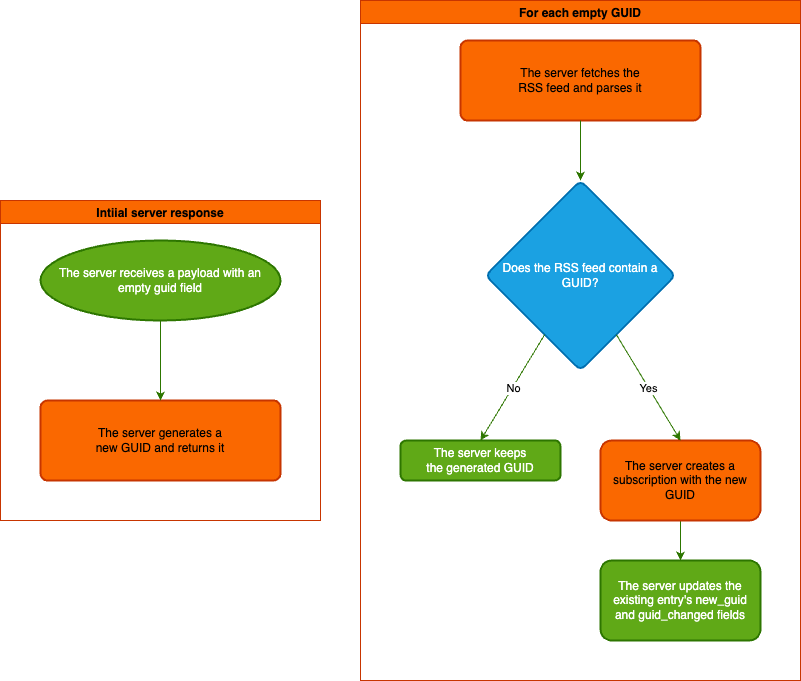

The diagram above was exported from draw.io. Its source (the exported page's mxGraphModel, read from the mxfile embedded in the PNG):
<mxGraphModel dx="799" dy="819" grid="1" gridSize="10" guides="1" tooltips="1" connect="1" arrows="1" fold="1" page="1" pageScale="1" pageWidth="850" pageHeight="1100" math="0" shadow="0">
  <root>
    <mxCell id="0" />
    <mxCell id="1" parent="0" />
    <mxCell id="4" value="" style="edgeStyle=none;html=1;" parent="1" source="2" edge="1">
      <mxGeometry relative="1" as="geometry">
        <mxPoint x="200" y="450" as="targetPoint" />
      </mxGeometry>
    </mxCell>
    <mxCell id="8" value="Intiial server response" style="swimlane;fillColor=#fa6800;fontColor=#000000;strokeColor=#C73500;" parent="1" vertex="1">
      <mxGeometry x="40" y="240" width="320" height="320" as="geometry" />
    </mxCell>
    <mxCell id="10" value="The server generates a&lt;br&gt;new GUID and returns it" style="rounded=1;whiteSpace=wrap;html=1;absoluteArcSize=1;arcSize=14;strokeWidth=2;fillColor=#fa6800;fontColor=#000000;strokeColor=#C73500;" parent="8" vertex="1">
      <mxGeometry x="40" y="200" width="240" height="80" as="geometry" />
    </mxCell>
    <mxCell id="2" value="The server receives a payload with an empty guid field" style="strokeWidth=2;html=1;shape=mxgraph.flowchart.start_1;whiteSpace=wrap;fillColor=#60a917;fontColor=#ffffff;strokeColor=#2D7600;" parent="8" vertex="1">
      <mxGeometry x="40" y="40" width="240" height="80" as="geometry" />
    </mxCell>
    <mxCell id="11" value="" style="edgeStyle=none;html=1;entryX=0.5;entryY=0;entryDx=0;entryDy=0;fillColor=#60a917;strokeColor=#2D7600;" parent="8" source="2" target="10" edge="1">
      <mxGeometry relative="1" as="geometry">
        <mxPoint x="160" y="210" as="targetPoint" />
      </mxGeometry>
    </mxCell>
    <mxCell id="9" value="For each empty GUID" style="swimlane;fillColor=#fa6800;fontColor=#000000;strokeColor=#C73500;" parent="1" vertex="1">
      <mxGeometry x="400" y="40" width="440" height="680" as="geometry" />
    </mxCell>
    <mxCell id="16" value="The server fetches the &lt;br&gt;RSS feed and parses it" style="rounded=1;whiteSpace=wrap;html=1;absoluteArcSize=1;arcSize=14;strokeWidth=2;fillColor=#fa6800;fontColor=#000000;strokeColor=#C73500;" parent="9" vertex="1">
      <mxGeometry x="100" y="40" width="240" height="80" as="geometry" />
    </mxCell>
    <mxCell id="18" value="Does the RSS feed contain a GUID?" style="rhombus;whiteSpace=wrap;html=1;fillColor=#1ba1e2;strokeColor=#006EAF;fontColor=#ffffff;rounded=1;arcSize=14;strokeWidth=2;" parent="9" vertex="1">
      <mxGeometry x="125" y="180" width="190" height="190" as="geometry" />
    </mxCell>
    <mxCell id="19" value="The server keeps&lt;br&gt;the generated GUID" style="rounded=1;whiteSpace=wrap;html=1;fillColor=#60a917;strokeColor=#2D7600;fontColor=#ffffff;arcSize=14;strokeWidth=2;" parent="9" vertex="1">
      <mxGeometry x="40" y="440" width="160" height="40" as="geometry" />
    </mxCell>
    <mxCell id="21" value="" style="endArrow=classic;html=1;exitX=0.5;exitY=1;exitDx=0;exitDy=0;entryX=0.5;entryY=0;entryDx=0;entryDy=0;fillColor=#60a917;strokeColor=#2D7600;" parent="9" source="16" target="18" edge="1">
      <mxGeometry width="50" height="50" relative="1" as="geometry">
        <mxPoint x="30" y="320" as="sourcePoint" />
        <mxPoint x="80" y="270" as="targetPoint" />
      </mxGeometry>
    </mxCell>
    <mxCell id="25" value="" style="edgeStyle=none;html=1;fillColor=#60a917;strokeColor=#2D7600;entryX=0.5;entryY=0;entryDx=0;entryDy=0;" parent="9" source="22" target="24" edge="1">
      <mxGeometry relative="1" as="geometry">
        <mxPoint x="320" y="550" as="targetPoint" />
      </mxGeometry>
    </mxCell>
    <mxCell id="22" value="The server creates a subscription with the new GUID" style="rounded=1;whiteSpace=wrap;html=1;fillColor=#fa6800;strokeColor=#C73500;fontColor=#000000;arcSize=14;strokeWidth=2;" parent="9" vertex="1">
      <mxGeometry x="240" y="440" width="160" height="80" as="geometry" />
    </mxCell>
    <mxCell id="24" value="The server updates the&lt;br&gt;existing entry's new_guid&lt;br&gt;and guid_changed fields" style="rounded=1;whiteSpace=wrap;html=1;fillColor=#60a917;strokeColor=#2D7600;fontColor=#ffffff;arcSize=14;strokeWidth=2;" parent="9" vertex="1">
      <mxGeometry x="240" y="560" width="160" height="80" as="geometry" />
    </mxCell>
    <mxCell id="26" value="" style="endArrow=classic;html=1;fillColor=#60a917;strokeColor=#2D7600;entryX=0.5;entryY=0;entryDx=0;entryDy=0;" parent="9" source="18" target="19" edge="1">
      <mxGeometry relative="1" as="geometry">
        <mxPoint x="-30" y="360" as="sourcePoint" />
        <mxPoint x="70" y="360" as="targetPoint" />
      </mxGeometry>
    </mxCell>
    <mxCell id="27" value="No" style="edgeLabel;resizable=0;html=1;align=center;verticalAlign=middle;" parent="26" connectable="0" vertex="1">
      <mxGeometry relative="1" as="geometry" />
    </mxCell>
    <mxCell id="28" value="" style="endArrow=classic;html=1;fillColor=#60a917;strokeColor=#2D7600;entryX=0.5;entryY=0;entryDx=0;entryDy=0;" parent="9" source="18" target="22" edge="1">
      <mxGeometry relative="1" as="geometry">
        <mxPoint x="-20" y="360" as="sourcePoint" />
        <mxPoint x="70" y="360" as="targetPoint" />
      </mxGeometry>
    </mxCell>
    <mxCell id="29" value="Yes" style="edgeLabel;resizable=0;html=1;align=center;verticalAlign=middle;" parent="28" connectable="0" vertex="1">
      <mxGeometry relative="1" as="geometry" />
    </mxCell>
  </root>
</mxGraphModel>